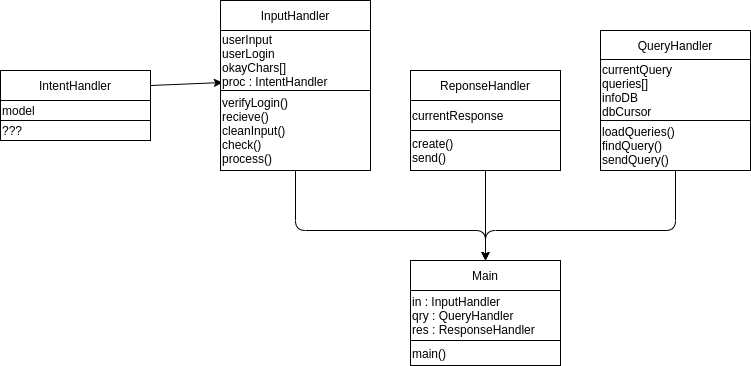

The diagram above was exported from draw.io. Its source (the exported page's mxGraphModel, read from the mxfile embedded in the PNG):
<mxGraphModel dx="1422" dy="775" grid="1" gridSize="10" guides="1" tooltips="1" connect="1" arrows="1" fold="1" page="1" pageScale="1" pageWidth="827" pageHeight="1169" math="0" shadow="0">
  <root>
    <mxCell id="WIyWlLk6GJQsqaUBKTNV-0" />
    <mxCell id="WIyWlLk6GJQsqaUBKTNV-1" parent="WIyWlLk6GJQsqaUBKTNV-0" />
    <mxCell id="92F7TbZmp62SrGCFvUiL-46" value="" style="edgeStyle=elbowEdgeStyle;elbow=vertical;endArrow=classic;html=1;" parent="WIyWlLk6GJQsqaUBKTNV-1" source="92F7TbZmp62SrGCFvUiL-13" target="92F7TbZmp62SrGCFvUiL-37" edge="1">
      <mxGeometry width="50" height="50" relative="1" as="geometry">
        <mxPoint x="340" y="350" as="sourcePoint" />
        <mxPoint x="507" y="316" as="targetPoint" />
        <Array as="points">
          <mxPoint x="505" y="330" />
          <mxPoint x="450" y="330" />
          <mxPoint x="420" y="270" />
        </Array>
      </mxGeometry>
    </mxCell>
    <mxCell id="92F7TbZmp62SrGCFvUiL-48" value="" style="endArrow=classic;html=1;entryX=0.013;entryY=0.867;entryDx=0;entryDy=0;exitX=1;exitY=0.5;exitDx=0;exitDy=0;entryPerimeter=0;" parent="WIyWlLk6GJQsqaUBKTNV-1" source="92F7TbZmp62SrGCFvUiL-30" target="92F7TbZmp62SrGCFvUiL-11" edge="1">
      <mxGeometry width="50" height="50" relative="1" as="geometry">
        <mxPoint x="340" y="350" as="sourcePoint" />
        <mxPoint x="390" y="300" as="targetPoint" />
      </mxGeometry>
    </mxCell>
    <mxCell id="92F7TbZmp62SrGCFvUiL-50" value="" style="endArrow=classic;html=1;" parent="WIyWlLk6GJQsqaUBKTNV-1" source="92F7TbZmp62SrGCFvUiL-27" target="92F7TbZmp62SrGCFvUiL-37" edge="1">
      <mxGeometry width="50" height="50" relative="1" as="geometry">
        <mxPoint x="340" y="350" as="sourcePoint" />
        <mxPoint x="390" y="300" as="targetPoint" />
      </mxGeometry>
    </mxCell>
    <mxCell id="92F7TbZmp62SrGCFvUiL-51" value="" style="edgeStyle=elbowEdgeStyle;elbow=vertical;endArrow=classic;html=1;" parent="WIyWlLk6GJQsqaUBKTNV-1" source="92F7TbZmp62SrGCFvUiL-6" target="92F7TbZmp62SrGCFvUiL-37" edge="1">
      <mxGeometry width="50" height="50" relative="1" as="geometry">
        <mxPoint x="340" y="350" as="sourcePoint" />
        <mxPoint x="390" y="300" as="targetPoint" />
        <Array as="points">
          <mxPoint x="505" y="330" />
          <mxPoint x="550" y="320" />
          <mxPoint x="590" y="270" />
        </Array>
      </mxGeometry>
    </mxCell>
    <mxCell id="92F7TbZmp62SrGCFvUiL-29" value="" style="shape=table;html=1;whiteSpace=wrap;startSize=0;container=1;collapsible=0;childLayout=tableLayout;" parent="WIyWlLk6GJQsqaUBKTNV-1" vertex="1">
      <mxGeometry x="20" y="170" width="150" height="70" as="geometry" />
    </mxCell>
    <mxCell id="92F7TbZmp62SrGCFvUiL-30" value="" style="shape=partialRectangle;html=1;whiteSpace=wrap;collapsible=0;dropTarget=0;pointerEvents=0;fillColor=none;top=0;left=0;bottom=0;right=0;points=[[0,0.5],[1,0.5]];portConstraint=eastwest;" parent="92F7TbZmp62SrGCFvUiL-29" vertex="1">
      <mxGeometry width="150" height="30" as="geometry" />
    </mxCell>
    <mxCell id="92F7TbZmp62SrGCFvUiL-31" value="IntentHandler" style="shape=partialRectangle;html=1;whiteSpace=wrap;connectable=0;overflow=hidden;fillColor=none;top=0;left=0;bottom=0;right=0;" parent="92F7TbZmp62SrGCFvUiL-30" vertex="1">
      <mxGeometry width="150" height="30" as="geometry" />
    </mxCell>
    <mxCell id="92F7TbZmp62SrGCFvUiL-32" value="" style="shape=partialRectangle;html=1;whiteSpace=wrap;collapsible=0;dropTarget=0;pointerEvents=0;fillColor=none;top=0;left=0;bottom=0;right=0;points=[[0,0.5],[1,0.5]];portConstraint=eastwest;" parent="92F7TbZmp62SrGCFvUiL-29" vertex="1">
      <mxGeometry y="30" width="150" height="20" as="geometry" />
    </mxCell>
    <mxCell id="92F7TbZmp62SrGCFvUiL-33" value="model" style="shape=partialRectangle;html=1;whiteSpace=wrap;connectable=0;overflow=hidden;fillColor=none;top=0;left=0;bottom=0;right=0;align=left;" parent="92F7TbZmp62SrGCFvUiL-32" vertex="1">
      <mxGeometry width="150" height="20" as="geometry" />
    </mxCell>
    <mxCell id="92F7TbZmp62SrGCFvUiL-34" value="" style="shape=partialRectangle;html=1;whiteSpace=wrap;collapsible=0;dropTarget=0;pointerEvents=0;fillColor=none;top=0;left=0;bottom=0;right=0;points=[[0,0.5],[1,0.5]];portConstraint=eastwest;" parent="92F7TbZmp62SrGCFvUiL-29" vertex="1">
      <mxGeometry y="50" width="150" height="20" as="geometry" />
    </mxCell>
    <mxCell id="92F7TbZmp62SrGCFvUiL-35" value="???" style="shape=partialRectangle;html=1;whiteSpace=wrap;connectable=0;overflow=hidden;fillColor=none;top=0;left=0;bottom=0;right=0;align=left;" parent="92F7TbZmp62SrGCFvUiL-34" vertex="1">
      <mxGeometry width="150" height="20" as="geometry" />
    </mxCell>
    <mxCell id="92F7TbZmp62SrGCFvUiL-36" value="" style="shape=table;html=1;whiteSpace=wrap;startSize=0;container=1;collapsible=0;childLayout=tableLayout;" parent="WIyWlLk6GJQsqaUBKTNV-1" vertex="1">
      <mxGeometry x="430" y="360" width="150" height="105" as="geometry" />
    </mxCell>
    <mxCell id="92F7TbZmp62SrGCFvUiL-37" value="" style="shape=partialRectangle;html=1;whiteSpace=wrap;collapsible=0;dropTarget=0;pointerEvents=0;fillColor=none;top=0;left=0;bottom=0;right=0;points=[[0,0.5],[1,0.5]];portConstraint=eastwest;" parent="92F7TbZmp62SrGCFvUiL-36" vertex="1">
      <mxGeometry width="150" height="30" as="geometry" />
    </mxCell>
    <mxCell id="92F7TbZmp62SrGCFvUiL-38" value="Main" style="shape=partialRectangle;html=1;whiteSpace=wrap;connectable=0;overflow=hidden;fillColor=none;top=0;left=0;bottom=0;right=0;" parent="92F7TbZmp62SrGCFvUiL-37" vertex="1">
      <mxGeometry width="150" height="30" as="geometry" />
    </mxCell>
    <mxCell id="92F7TbZmp62SrGCFvUiL-39" value="" style="shape=partialRectangle;html=1;whiteSpace=wrap;collapsible=0;dropTarget=0;pointerEvents=0;fillColor=none;top=0;left=0;bottom=0;right=0;points=[[0,0.5],[1,0.5]];portConstraint=eastwest;" parent="92F7TbZmp62SrGCFvUiL-36" vertex="1">
      <mxGeometry y="30" width="150" height="50" as="geometry" />
    </mxCell>
    <mxCell id="92F7TbZmp62SrGCFvUiL-40" value="in : InputHandler&lt;br&gt;qry : QueryHandler&lt;br&gt;res : ResponseHandler" style="shape=partialRectangle;html=1;whiteSpace=wrap;connectable=0;overflow=hidden;fillColor=none;top=0;left=0;bottom=0;right=0;align=left;" parent="92F7TbZmp62SrGCFvUiL-39" vertex="1">
      <mxGeometry width="150" height="50" as="geometry" />
    </mxCell>
    <mxCell id="92F7TbZmp62SrGCFvUiL-41" value="" style="shape=partialRectangle;html=1;whiteSpace=wrap;collapsible=0;dropTarget=0;pointerEvents=0;fillColor=none;top=0;left=0;bottom=0;right=0;points=[[0,0.5],[1,0.5]];portConstraint=eastwest;" parent="92F7TbZmp62SrGCFvUiL-36" vertex="1">
      <mxGeometry y="80" width="150" height="25" as="geometry" />
    </mxCell>
    <mxCell id="92F7TbZmp62SrGCFvUiL-42" value="main()&lt;br&gt;" style="shape=partialRectangle;html=1;whiteSpace=wrap;connectable=0;overflow=hidden;fillColor=none;top=0;left=0;bottom=0;right=0;align=left;" parent="92F7TbZmp62SrGCFvUiL-41" vertex="1">
      <mxGeometry width="150" height="25" as="geometry" />
    </mxCell>
    <mxCell id="92F7TbZmp62SrGCFvUiL-1" value="" style="shape=table;html=1;whiteSpace=wrap;startSize=0;container=1;collapsible=0;childLayout=tableLayout;" parent="WIyWlLk6GJQsqaUBKTNV-1" vertex="1">
      <mxGeometry x="620" y="130" width="150" height="140" as="geometry" />
    </mxCell>
    <mxCell id="92F7TbZmp62SrGCFvUiL-2" value="" style="shape=partialRectangle;html=1;whiteSpace=wrap;collapsible=0;dropTarget=0;pointerEvents=0;fillColor=none;top=0;left=0;bottom=0;right=0;points=[[0,0.5],[1,0.5]];portConstraint=eastwest;" parent="92F7TbZmp62SrGCFvUiL-1" vertex="1">
      <mxGeometry width="150" height="29" as="geometry" />
    </mxCell>
    <mxCell id="92F7TbZmp62SrGCFvUiL-3" value="QueryHandler" style="shape=partialRectangle;html=1;whiteSpace=wrap;connectable=0;overflow=hidden;fillColor=none;top=0;left=0;bottom=0;right=0;" parent="92F7TbZmp62SrGCFvUiL-2" vertex="1">
      <mxGeometry width="150" height="29" as="geometry" />
    </mxCell>
    <mxCell id="92F7TbZmp62SrGCFvUiL-4" value="" style="shape=partialRectangle;html=1;whiteSpace=wrap;collapsible=0;dropTarget=0;pointerEvents=0;fillColor=none;top=0;left=0;bottom=0;right=0;points=[[0,0.5],[1,0.5]];portConstraint=eastwest;" parent="92F7TbZmp62SrGCFvUiL-1" vertex="1">
      <mxGeometry y="29" width="150" height="61" as="geometry" />
    </mxCell>
    <mxCell id="92F7TbZmp62SrGCFvUiL-5" value="currentQuery&lt;br&gt;queries[]&lt;br&gt;infoDB&lt;br&gt;dbCursor" style="shape=partialRectangle;html=1;whiteSpace=wrap;connectable=0;overflow=hidden;fillColor=none;top=0;left=0;bottom=0;right=0;align=left;" parent="92F7TbZmp62SrGCFvUiL-4" vertex="1">
      <mxGeometry width="150" height="61" as="geometry" />
    </mxCell>
    <mxCell id="92F7TbZmp62SrGCFvUiL-6" value="" style="shape=partialRectangle;html=1;whiteSpace=wrap;collapsible=0;dropTarget=0;pointerEvents=0;fillColor=none;top=0;left=0;bottom=0;right=0;points=[[0,0.5],[1,0.5]];portConstraint=eastwest;" parent="92F7TbZmp62SrGCFvUiL-1" vertex="1">
      <mxGeometry y="90" width="150" height="50" as="geometry" />
    </mxCell>
    <mxCell id="92F7TbZmp62SrGCFvUiL-7" value="loadQueries()&lt;br&gt;findQuery()&lt;br&gt;sendQuery()" style="shape=partialRectangle;html=1;whiteSpace=wrap;connectable=0;overflow=hidden;fillColor=none;top=0;left=0;bottom=0;right=0;align=left;" parent="92F7TbZmp62SrGCFvUiL-6" vertex="1">
      <mxGeometry width="150" height="50" as="geometry" />
    </mxCell>
    <mxCell id="92F7TbZmp62SrGCFvUiL-22" value="" style="shape=table;html=1;whiteSpace=wrap;startSize=0;container=1;collapsible=0;childLayout=tableLayout;" parent="WIyWlLk6GJQsqaUBKTNV-1" vertex="1">
      <mxGeometry x="430" y="170" width="150" height="100" as="geometry" />
    </mxCell>
    <mxCell id="92F7TbZmp62SrGCFvUiL-23" value="" style="shape=partialRectangle;html=1;whiteSpace=wrap;collapsible=0;dropTarget=0;pointerEvents=0;fillColor=none;top=0;left=0;bottom=0;right=0;points=[[0,0.5],[1,0.5]];portConstraint=eastwest;" parent="92F7TbZmp62SrGCFvUiL-22" vertex="1">
      <mxGeometry width="150" height="30" as="geometry" />
    </mxCell>
    <mxCell id="92F7TbZmp62SrGCFvUiL-24" value="ReponseHandler" style="shape=partialRectangle;html=1;whiteSpace=wrap;connectable=0;overflow=hidden;fillColor=none;top=0;left=0;bottom=0;right=0;" parent="92F7TbZmp62SrGCFvUiL-23" vertex="1">
      <mxGeometry width="150" height="30" as="geometry" />
    </mxCell>
    <mxCell id="92F7TbZmp62SrGCFvUiL-25" value="" style="shape=partialRectangle;html=1;whiteSpace=wrap;collapsible=0;dropTarget=0;pointerEvents=0;fillColor=none;top=0;left=0;bottom=0;right=0;points=[[0,0.5],[1,0.5]];portConstraint=eastwest;" parent="92F7TbZmp62SrGCFvUiL-22" vertex="1">
      <mxGeometry y="30" width="150" height="30" as="geometry" />
    </mxCell>
    <mxCell id="92F7TbZmp62SrGCFvUiL-26" value="currentResponse" style="shape=partialRectangle;html=1;whiteSpace=wrap;connectable=0;overflow=hidden;fillColor=none;top=0;left=0;bottom=0;right=0;align=left;" parent="92F7TbZmp62SrGCFvUiL-25" vertex="1">
      <mxGeometry width="150" height="30" as="geometry" />
    </mxCell>
    <mxCell id="92F7TbZmp62SrGCFvUiL-27" value="" style="shape=partialRectangle;html=1;whiteSpace=wrap;collapsible=0;dropTarget=0;pointerEvents=0;fillColor=none;top=0;left=0;bottom=0;right=0;points=[[0,0.5],[1,0.5]];portConstraint=eastwest;" parent="92F7TbZmp62SrGCFvUiL-22" vertex="1">
      <mxGeometry y="60" width="150" height="40" as="geometry" />
    </mxCell>
    <mxCell id="92F7TbZmp62SrGCFvUiL-28" value="create()&lt;br&gt;send()" style="shape=partialRectangle;html=1;whiteSpace=wrap;connectable=0;overflow=hidden;fillColor=none;top=0;left=0;bottom=0;right=0;align=left;" parent="92F7TbZmp62SrGCFvUiL-27" vertex="1">
      <mxGeometry width="150" height="40" as="geometry" />
    </mxCell>
    <mxCell id="92F7TbZmp62SrGCFvUiL-8" value="" style="shape=table;html=1;whiteSpace=wrap;startSize=0;container=1;collapsible=0;childLayout=tableLayout;" parent="WIyWlLk6GJQsqaUBKTNV-1" vertex="1">
      <mxGeometry x="240" y="100" width="150" height="170" as="geometry" />
    </mxCell>
    <mxCell id="92F7TbZmp62SrGCFvUiL-9" value="" style="shape=partialRectangle;html=1;whiteSpace=wrap;collapsible=0;dropTarget=0;pointerEvents=0;fillColor=none;top=0;left=0;bottom=0;right=0;points=[[0,0.5],[1,0.5]];portConstraint=eastwest;" parent="92F7TbZmp62SrGCFvUiL-8" vertex="1">
      <mxGeometry width="150" height="30" as="geometry" />
    </mxCell>
    <mxCell id="92F7TbZmp62SrGCFvUiL-10" value="InputHandler" style="shape=partialRectangle;html=1;whiteSpace=wrap;connectable=0;overflow=hidden;fillColor=none;top=0;left=0;bottom=0;right=0;" parent="92F7TbZmp62SrGCFvUiL-9" vertex="1">
      <mxGeometry width="150" height="30" as="geometry" />
    </mxCell>
    <mxCell id="92F7TbZmp62SrGCFvUiL-11" value="" style="shape=partialRectangle;html=1;whiteSpace=wrap;collapsible=0;dropTarget=0;pointerEvents=0;fillColor=none;top=0;left=0;bottom=0;right=0;points=[[0,0.5],[1,0.5]];portConstraint=eastwest;" parent="92F7TbZmp62SrGCFvUiL-8" vertex="1">
      <mxGeometry y="30" width="150" height="60" as="geometry" />
    </mxCell>
    <mxCell id="92F7TbZmp62SrGCFvUiL-12" value="userInput&lt;br&gt;userLogin&lt;br&gt;okayChars[]&lt;br&gt;proc : IntentHandler" style="shape=partialRectangle;html=1;whiteSpace=wrap;connectable=0;overflow=hidden;fillColor=none;top=0;left=0;bottom=0;right=0;align=left;" parent="92F7TbZmp62SrGCFvUiL-11" vertex="1">
      <mxGeometry width="150" height="60" as="geometry" />
    </mxCell>
    <mxCell id="92F7TbZmp62SrGCFvUiL-13" value="" style="shape=partialRectangle;html=1;whiteSpace=wrap;collapsible=0;dropTarget=0;pointerEvents=0;fillColor=none;top=0;left=0;bottom=0;right=0;points=[[0,0.5],[1,0.5]];portConstraint=eastwest;" parent="92F7TbZmp62SrGCFvUiL-8" vertex="1">
      <mxGeometry y="90" width="150" height="80" as="geometry" />
    </mxCell>
    <mxCell id="92F7TbZmp62SrGCFvUiL-14" value="verifyLogin()&lt;br&gt;recieve()&lt;br&gt;cleanInput()&lt;br&gt;check()&lt;br&gt;process()" style="shape=partialRectangle;html=1;whiteSpace=wrap;connectable=0;overflow=hidden;fillColor=none;top=0;left=0;bottom=0;right=0;align=left;" parent="92F7TbZmp62SrGCFvUiL-13" vertex="1">
      <mxGeometry width="150" height="80" as="geometry" />
    </mxCell>
  </root>
</mxGraphModel>